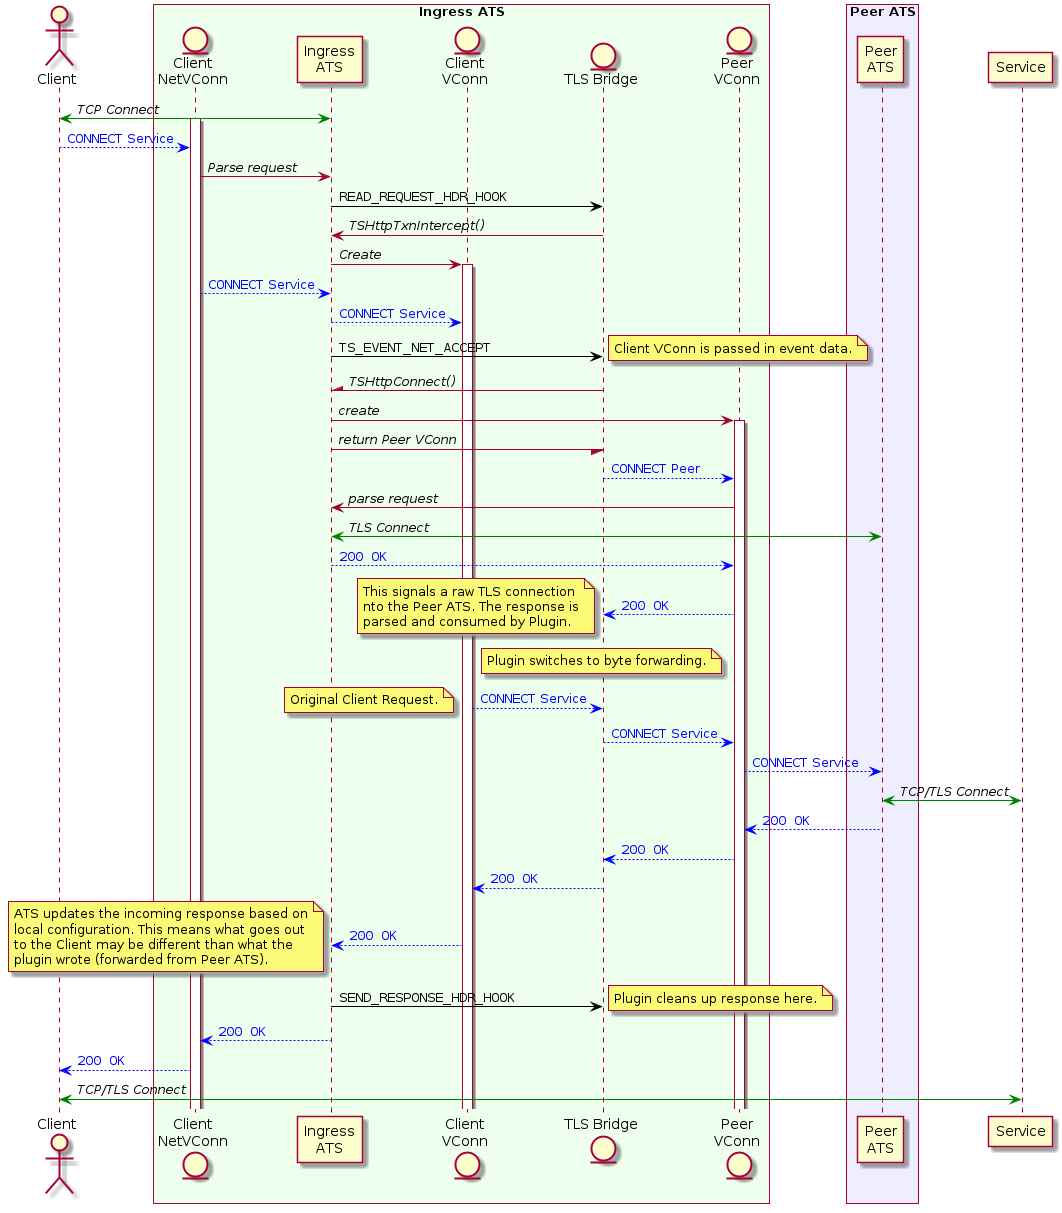

The diagram above was rendered by PlantUML. Its source (embedded in the PNG):
@startuml

actor Client
box "Ingress ATS" #EEFFEE
entity "Client\nNetVConn" as uanet
participant "Ingress\nATS" as ingress
entity "Client\nVConn" as uavc
entity "TLS Bridge" as plugin
entity "Peer\nVConn" as peervc
end box
box "Peer ATS" #EEEEFF
participant "Peer\nATS" as peer
end box
participant Service

Client <-[#green]> ingress : //TCP Connect//
activate uanet
Client -[#blue]-> uanet : <font color="blue">""CONNECT"" Service</font>
uanet -> ingress : //Parse request//
ingress -[#black]> plugin : ""READ_REQUEST_HDR_HOOK""
plugin -> ingress : //TSHttpTxnIntercept()//
ingress -> uavc : //Create//
activate uavc
uanet -[#blue]-> ingress : <font color="blue">""CONNECT"" Service</font>
ingress -[#blue]-> uavc : <font color="blue">""CONNECT"" Service</font>
ingress -[#black]> plugin : ""TS_EVENT_NET_ACCEPT""
note right : Client VConn is passed in event data.

plugin -\ ingress : //TSHttpConnect()//
ingress -> peervc : //create//
activate peervc
ingress -/ plugin : //return Peer VConn//

plugin -[#blue]-> peervc : <font color="blue">""CONNECT"" Peer</font>
peervc -> ingress : //parse request//
ingress <-[#green]> peer : //TLS Connect//
ingress -[#blue]-> peervc : <font color="blue">""200 OK""</font>
peervc -[#blue]-> plugin : <font color="blue">""200 OK""</font>
note left
This signals a raw TLS connection
nto the Peer ATS. The response is
parsed and consumed by Plugin.
end note

note over plugin : Plugin switches to byte forwarding.
uavc -[#blue]-> plugin : <font color="blue">""CONNECT"" Service</font>
note left: Original Client Request.
plugin -[#blue]-> peervc : <font color="blue">""CONNECT"" Service</font>
peervc -[#blue]-> peer : <font color="blue">""CONNECT"" Service</font>
peer <-[#green]> Service : //TCP/TLS Connect//
peer -[#blue]-> peervc : <font color="blue">""200 OK""</font>
peervc -[#blue]-> plugin : <font color="blue">""200 OK""</font>
plugin -[#blue]-> uavc : <font color="blue">""200 OK""</font>
uavc -[#blue]-> ingress : <font color="blue">""200 OK""</font>
note left
ATS updates the incoming response based on
local configuration. This means what goes out
to the Client may be different than what the
plugin wrote (forwarded from Peer ATS).
end note
ingress -[#black]> plugin : ""SEND_RESPONSE_HDR_HOOK""
note right : Plugin cleans up response here.
ingress -[#blue]-> uanet : <font color="blue">""200 OK""</font>
uanet -[#blue]-> Client : <font color="blue">""200 OK""</font>

Client <-[#green]> Service : //TCP/TLS Connect//

@enduml